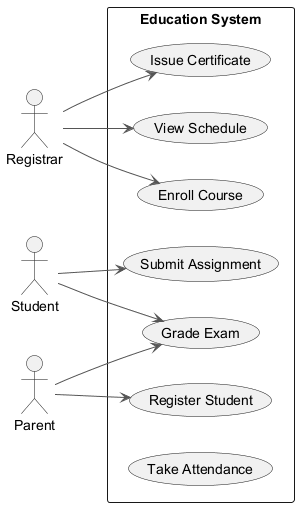

The diagram above was rendered by PlantUML. Its source (embedded in the PNG):
@startuml
skinparam backgroundColor #FFFFFF
skinparam classBackgroundColor #F1F8E9
skinparam classBorderColor #33691E
skinparam ArrowColor #555555
left to right direction
actor "Student" as S
actor "Registrar" as R
actor "Parent" as P
rectangle "Education System" {
  usecase "Enroll Course" as UC_EnrollCourse
  usecase "Submit Assignment" as UC_SubmitAssignment
  usecase "View Schedule" as UC_ViewSchedule
  usecase "Grade Exam" as UC_GradeExam
  usecase "Issue Certificate" as UC_IssueCertificate
  usecase "Register Student" as UC_RegisterStudent
  usecase "Take Attendance" as UC_TakeAttendance
}
S --> UC_SubmitAssignment
S --> UC_GradeExam
R --> UC_ViewSchedule
R --> UC_IssueCertificate
R --> UC_EnrollCourse
P --> UC_GradeExam
P --> UC_RegisterStudent
@enduml